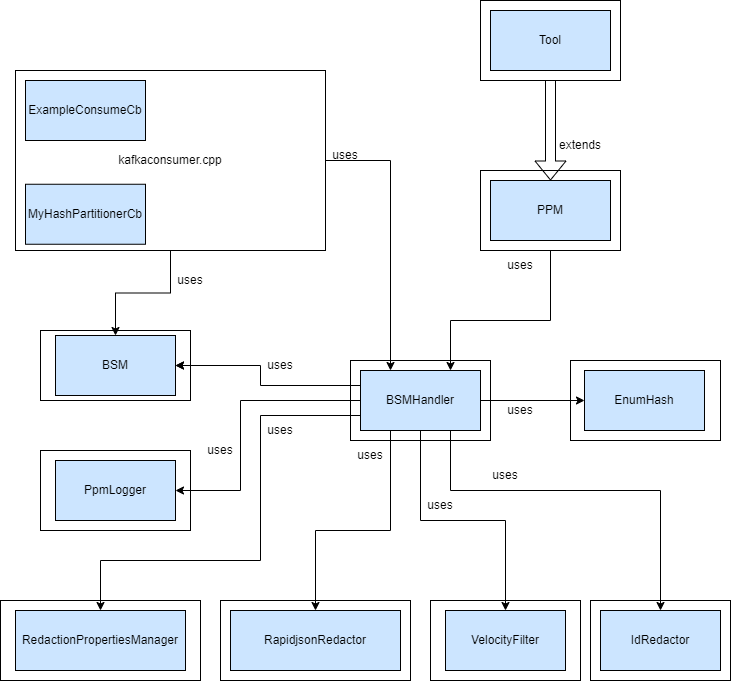

The diagram above was exported from draw.io. Its source (the exported page's mxGraphModel, read from the mxfile embedded in the PNG):
<mxGraphModel dx="2105" dy="1818" grid="1" gridSize="10" guides="1" tooltips="1" connect="1" arrows="1" fold="1" page="1" pageScale="1" pageWidth="827" pageHeight="1169" math="0" shadow="0">
  <root>
    <mxCell id="WIyWlLk6GJQsqaUBKTNV-0" />
    <mxCell id="WIyWlLk6GJQsqaUBKTNV-1" parent="WIyWlLk6GJQsqaUBKTNV-0" />
    <mxCell id="lCuf3g289bpmiVO6Gp3o-36" value="ppm.cpp" style="rounded=0;whiteSpace=wrap;html=1;" parent="WIyWlLk6GJQsqaUBKTNV-1" vertex="1">
      <mxGeometry x="200" y="160" width="140" height="80" as="geometry" />
    </mxCell>
    <mxCell id="zS_A73YHeryDXm4ovtj7-1" value="" style="rounded=0;whiteSpace=wrap;html=1;" parent="WIyWlLk6GJQsqaUBKTNV-1" vertex="1">
      <mxGeometry x="-240" y="440" width="150" height="80" as="geometry" />
    </mxCell>
    <mxCell id="dS7N8v4jMdwmEoVxIw2V-12" value="" style="rounded=0;whiteSpace=wrap;html=1;" parent="WIyWlLk6GJQsqaUBKTNV-1" vertex="1">
      <mxGeometry x="-240" y="320" width="150" height="70" as="geometry" />
    </mxCell>
    <mxCell id="dS7N8v4jMdwmEoVxIw2V-11" value="" style="rounded=0;whiteSpace=wrap;html=1;" parent="WIyWlLk6GJQsqaUBKTNV-1" vertex="1">
      <mxGeometry x="-280" y="590" width="200" height="80" as="geometry" />
    </mxCell>
    <mxCell id="dS7N8v4jMdwmEoVxIw2V-10" value="" style="rounded=0;whiteSpace=wrap;html=1;" parent="WIyWlLk6GJQsqaUBKTNV-1" vertex="1">
      <mxGeometry x="-60" y="590" width="190" height="80" as="geometry" />
    </mxCell>
    <mxCell id="dS7N8v4jMdwmEoVxIw2V-9" value="" style="rounded=0;whiteSpace=wrap;html=1;" parent="WIyWlLk6GJQsqaUBKTNV-1" vertex="1">
      <mxGeometry x="310" y="590" width="140" height="80" as="geometry" />
    </mxCell>
    <mxCell id="dS7N8v4jMdwmEoVxIw2V-8" value="" style="rounded=0;whiteSpace=wrap;html=1;" parent="WIyWlLk6GJQsqaUBKTNV-1" vertex="1">
      <mxGeometry x="290" y="350" width="150" height="80" as="geometry" />
    </mxCell>
    <mxCell id="dS7N8v4jMdwmEoVxIw2V-6" value="" style="rounded=0;whiteSpace=wrap;html=1;" parent="WIyWlLk6GJQsqaUBKTNV-1" vertex="1">
      <mxGeometry x="150" y="590" width="150" height="80" as="geometry" />
    </mxCell>
    <mxCell id="lCuf3g289bpmiVO6Gp3o-39" value="bsmHandler.cpp" style="rounded=0;whiteSpace=wrap;html=1;" parent="WIyWlLk6GJQsqaUBKTNV-1" vertex="1">
      <mxGeometry x="70" y="350" width="140" height="80" as="geometry" />
    </mxCell>
    <mxCell id="t5sVX5FdL_pPP2_WbFXG-1" value="EnumHash" style="rounded=0;whiteSpace=wrap;html=1;fillColor=#CCE5FF;" parent="WIyWlLk6GJQsqaUBKTNV-1" vertex="1">
      <mxGeometry x="304" y="360" width="120" height="60" as="geometry" />
    </mxCell>
    <mxCell id="t5sVX5FdL_pPP2_WbFXG-3" value="IdRedactor" style="rounded=0;whiteSpace=wrap;html=1;fillColor=#CCE5FF;" parent="WIyWlLk6GJQsqaUBKTNV-1" vertex="1">
      <mxGeometry x="320" y="600" width="120" height="60" as="geometry" />
    </mxCell>
    <mxCell id="t5sVX5FdL_pPP2_WbFXG-4" value="VelocityFilter" style="rounded=0;whiteSpace=wrap;html=1;fillColor=#CCE5FF;" parent="WIyWlLk6GJQsqaUBKTNV-1" vertex="1">
      <mxGeometry x="165" y="600" width="120" height="60" as="geometry" />
    </mxCell>
    <mxCell id="t5sVX5FdL_pPP2_WbFXG-5" value="BSM" style="rounded=0;whiteSpace=wrap;html=1;fillColor=#CCE5FF;" parent="WIyWlLk6GJQsqaUBKTNV-1" vertex="1">
      <mxGeometry x="-225" y="325" width="120" height="60" as="geometry" />
    </mxCell>
    <mxCell id="lCuf3g289bpmiVO6Gp3o-2" style="edgeStyle=orthogonalEdgeStyle;rounded=0;orthogonalLoop=1;jettySize=auto;html=1;exitX=0.25;exitY=1;exitDx=0;exitDy=0;entryX=0.5;entryY=0;entryDx=0;entryDy=0;" parent="WIyWlLk6GJQsqaUBKTNV-1" source="t5sVX5FdL_pPP2_WbFXG-9" target="lCuf3g289bpmiVO6Gp3o-1" edge="1">
      <mxGeometry relative="1" as="geometry">
        <Array as="points">
          <mxPoint x="110" y="520" />
          <mxPoint x="35" y="520" />
        </Array>
      </mxGeometry>
    </mxCell>
    <mxCell id="lCuf3g289bpmiVO6Gp3o-3" style="edgeStyle=orthogonalEdgeStyle;rounded=0;orthogonalLoop=1;jettySize=auto;html=1;exitX=0;exitY=0.25;exitDx=0;exitDy=0;" parent="WIyWlLk6GJQsqaUBKTNV-1" source="t5sVX5FdL_pPP2_WbFXG-9" target="t5sVX5FdL_pPP2_WbFXG-5" edge="1">
      <mxGeometry relative="1" as="geometry">
        <Array as="points">
          <mxPoint x="-20" y="375" />
          <mxPoint x="-20" y="355" />
        </Array>
      </mxGeometry>
    </mxCell>
    <mxCell id="lCuf3g289bpmiVO6Gp3o-7" style="edgeStyle=orthogonalEdgeStyle;rounded=0;orthogonalLoop=1;jettySize=auto;html=1;exitX=0.5;exitY=1;exitDx=0;exitDy=0;" parent="WIyWlLk6GJQsqaUBKTNV-1" source="t5sVX5FdL_pPP2_WbFXG-9" target="t5sVX5FdL_pPP2_WbFXG-4" edge="1">
      <mxGeometry relative="1" as="geometry" />
    </mxCell>
    <mxCell id="lCuf3g289bpmiVO6Gp3o-8" style="edgeStyle=orthogonalEdgeStyle;rounded=0;orthogonalLoop=1;jettySize=auto;html=1;exitX=0.75;exitY=1;exitDx=0;exitDy=0;entryX=0.5;entryY=0;entryDx=0;entryDy=0;" parent="WIyWlLk6GJQsqaUBKTNV-1" source="t5sVX5FdL_pPP2_WbFXG-9" target="t5sVX5FdL_pPP2_WbFXG-3" edge="1">
      <mxGeometry relative="1" as="geometry">
        <Array as="points">
          <mxPoint x="170" y="480" />
          <mxPoint x="380" y="480" />
        </Array>
        <mxPoint x="480" y="550" as="targetPoint" />
      </mxGeometry>
    </mxCell>
    <mxCell id="lCuf3g289bpmiVO6Gp3o-11" style="edgeStyle=orthogonalEdgeStyle;rounded=0;orthogonalLoop=1;jettySize=auto;html=1;" parent="WIyWlLk6GJQsqaUBKTNV-1" source="t5sVX5FdL_pPP2_WbFXG-9" target="t5sVX5FdL_pPP2_WbFXG-1" edge="1">
      <mxGeometry relative="1" as="geometry" />
    </mxCell>
    <mxCell id="zS_A73YHeryDXm4ovtj7-3" style="edgeStyle=orthogonalEdgeStyle;rounded=0;orthogonalLoop=1;jettySize=auto;html=1;exitX=0;exitY=0.5;exitDx=0;exitDy=0;entryX=1;entryY=0.5;entryDx=0;entryDy=0;" parent="WIyWlLk6GJQsqaUBKTNV-1" source="t5sVX5FdL_pPP2_WbFXG-9" target="zS_A73YHeryDXm4ovtj7-2" edge="1">
      <mxGeometry relative="1" as="geometry">
        <Array as="points">
          <mxPoint x="-40" y="390" />
          <mxPoint x="-40" y="480" />
        </Array>
      </mxGeometry>
    </mxCell>
    <mxCell id="t5sVX5FdL_pPP2_WbFXG-9" value="BSMHandler" style="rounded=0;whiteSpace=wrap;html=1;fillColor=#CCE5FF;" parent="WIyWlLk6GJQsqaUBKTNV-1" vertex="1">
      <mxGeometry x="80" y="360" width="120" height="60" as="geometry" />
    </mxCell>
    <mxCell id="lCuf3g289bpmiVO6Gp3o-31" style="edgeStyle=orthogonalEdgeStyle;rounded=0;orthogonalLoop=1;jettySize=auto;html=1;entryX=0.75;entryY=0;entryDx=0;entryDy=0;exitX=1;exitY=0;exitDx=0;exitDy=0;" parent="WIyWlLk6GJQsqaUBKTNV-1" source="lCuf3g289bpmiVO6Gp3o-13" target="t5sVX5FdL_pPP2_WbFXG-9" edge="1">
      <mxGeometry relative="1" as="geometry">
        <Array as="points">
          <mxPoint x="270" y="310" />
          <mxPoint x="170" y="310" />
        </Array>
      </mxGeometry>
    </mxCell>
    <mxCell id="lCuf3g289bpmiVO6Gp3o-1" value="RapidjsonRedactor" style="rounded=0;whiteSpace=wrap;html=1;fillColor=#CCE5FF;" parent="WIyWlLk6GJQsqaUBKTNV-1" vertex="1">
      <mxGeometry x="-50" y="600" width="170" height="60" as="geometry" />
    </mxCell>
    <mxCell id="lCuf3g289bpmiVO6Gp3o-33" style="edgeStyle=orthogonalEdgeStyle;rounded=0;orthogonalLoop=1;jettySize=auto;html=1;entryX=0.25;entryY=0;entryDx=0;entryDy=0;" parent="WIyWlLk6GJQsqaUBKTNV-1" source="lCuf3g289bpmiVO6Gp3o-4" target="t5sVX5FdL_pPP2_WbFXG-9" edge="1">
      <mxGeometry relative="1" as="geometry" />
    </mxCell>
    <mxCell id="lCuf3g289bpmiVO6Gp3o-37" style="edgeStyle=orthogonalEdgeStyle;rounded=0;orthogonalLoop=1;jettySize=auto;html=1;" parent="WIyWlLk6GJQsqaUBKTNV-1" source="lCuf3g289bpmiVO6Gp3o-4" target="t5sVX5FdL_pPP2_WbFXG-5" edge="1">
      <mxGeometry relative="1" as="geometry" />
    </mxCell>
    <mxCell id="lCuf3g289bpmiVO6Gp3o-4" value="kafkaconsumer.cpp" style="rounded=0;whiteSpace=wrap;html=1;" parent="WIyWlLk6GJQsqaUBKTNV-1" vertex="1">
      <mxGeometry x="-265" y="60" width="310" height="180" as="geometry" />
    </mxCell>
    <mxCell id="lCuf3g289bpmiVO6Gp3o-12" value="extends" style="text;html=1;strokeColor=none;fillColor=none;align=center;verticalAlign=middle;whiteSpace=wrap;rounded=0;" parent="WIyWlLk6GJQsqaUBKTNV-1" vertex="1">
      <mxGeometry x="270" y="120" width="60" height="30" as="geometry" />
    </mxCell>
    <mxCell id="lCuf3g289bpmiVO6Gp3o-13" value="uses" style="text;html=1;strokeColor=none;fillColor=none;align=center;verticalAlign=middle;whiteSpace=wrap;rounded=0;" parent="WIyWlLk6GJQsqaUBKTNV-1" vertex="1">
      <mxGeometry x="210" y="240" width="60" height="30" as="geometry" />
    </mxCell>
    <mxCell id="zS_A73YHeryDXm4ovtj7-0" value="" style="edgeStyle=orthogonalEdgeStyle;rounded=0;orthogonalLoop=1;jettySize=auto;html=1;" parent="WIyWlLk6GJQsqaUBKTNV-1" source="lCuf3g289bpmiVO6Gp3o-15" target="t5sVX5FdL_pPP2_WbFXG-5" edge="1">
      <mxGeometry relative="1" as="geometry" />
    </mxCell>
    <mxCell id="lCuf3g289bpmiVO6Gp3o-15" value="uses" style="text;html=1;strokeColor=none;fillColor=none;align=center;verticalAlign=middle;whiteSpace=wrap;rounded=0;" parent="WIyWlLk6GJQsqaUBKTNV-1" vertex="1">
      <mxGeometry x="-30" y="340" width="60" height="30" as="geometry" />
    </mxCell>
    <mxCell id="lCuf3g289bpmiVO6Gp3o-16" value="uses" style="text;html=1;strokeColor=none;fillColor=none;align=center;verticalAlign=middle;whiteSpace=wrap;rounded=0;" parent="WIyWlLk6GJQsqaUBKTNV-1" vertex="1">
      <mxGeometry x="60" y="430" width="60" height="30" as="geometry" />
    </mxCell>
    <mxCell id="lCuf3g289bpmiVO6Gp3o-17" value="uses" style="text;html=1;strokeColor=none;fillColor=none;align=center;verticalAlign=middle;whiteSpace=wrap;rounded=0;" parent="WIyWlLk6GJQsqaUBKTNV-1" vertex="1">
      <mxGeometry x="195" y="450" width="60" height="30" as="geometry" />
    </mxCell>
    <mxCell id="lCuf3g289bpmiVO6Gp3o-18" value="uses" style="text;html=1;strokeColor=none;fillColor=none;align=center;verticalAlign=middle;whiteSpace=wrap;rounded=0;" parent="WIyWlLk6GJQsqaUBKTNV-1" vertex="1">
      <mxGeometry x="210" y="385" width="60" height="30" as="geometry" />
    </mxCell>
    <mxCell id="lCuf3g289bpmiVO6Gp3o-19" value="uses" style="text;html=1;strokeColor=none;fillColor=none;align=center;verticalAlign=middle;whiteSpace=wrap;rounded=0;" parent="WIyWlLk6GJQsqaUBKTNV-1" vertex="1">
      <mxGeometry x="130" y="480" width="60" height="30" as="geometry" />
    </mxCell>
    <mxCell id="lCuf3g289bpmiVO6Gp3o-24" value="ExampleConsumeCb" style="rounded=0;whiteSpace=wrap;html=1;fillColor=#CCE5FF;" parent="WIyWlLk6GJQsqaUBKTNV-1" vertex="1">
      <mxGeometry x="-255" y="70" width="120" height="60" as="geometry" />
    </mxCell>
    <mxCell id="lCuf3g289bpmiVO6Gp3o-27" value="MyHashPartitionerCb" style="rounded=0;whiteSpace=wrap;html=1;fillColor=#CCE5FF;" parent="WIyWlLk6GJQsqaUBKTNV-1" vertex="1">
      <mxGeometry x="-255" y="173.75" width="120" height="60" as="geometry" />
    </mxCell>
    <mxCell id="-AC5FPD5q0tVlcpqHxXj-0" value="uses" style="text;html=1;strokeColor=none;fillColor=none;align=center;verticalAlign=middle;whiteSpace=wrap;rounded=0;" parent="WIyWlLk6GJQsqaUBKTNV-1" vertex="1">
      <mxGeometry x="35" y="130" width="60" height="30" as="geometry" />
    </mxCell>
    <mxCell id="-AC5FPD5q0tVlcpqHxXj-1" value="uses" style="text;html=1;strokeColor=none;fillColor=none;align=center;verticalAlign=middle;whiteSpace=wrap;rounded=0;" parent="WIyWlLk6GJQsqaUBKTNV-1" vertex="1">
      <mxGeometry x="-120" y="255" width="60" height="30" as="geometry" />
    </mxCell>
    <mxCell id="lCuf3g289bpmiVO6Gp3o-10" style="edgeStyle=orthogonalEdgeStyle;rounded=0;orthogonalLoop=1;jettySize=auto;html=1;shape=flexArrow;" parent="WIyWlLk6GJQsqaUBKTNV-1" source="t5sVX5FdL_pPP2_WbFXG-18" target="t5sVX5FdL_pPP2_WbFXG-14" edge="1">
      <mxGeometry relative="1" as="geometry" />
    </mxCell>
    <mxCell id="dS7N8v4jMdwmEoVxIw2V-2" value="RedactionPropertiesManager" style="rounded=0;whiteSpace=wrap;html=1;fillColor=#CCE5FF;" parent="WIyWlLk6GJQsqaUBKTNV-1" vertex="1">
      <mxGeometry x="-265" y="600" width="170" height="60" as="geometry" />
    </mxCell>
    <mxCell id="dS7N8v4jMdwmEoVxIw2V-4" value="uses" style="text;html=1;strokeColor=none;fillColor=none;align=center;verticalAlign=middle;whiteSpace=wrap;rounded=0;" parent="WIyWlLk6GJQsqaUBKTNV-1" vertex="1">
      <mxGeometry x="-30" y="405" width="60" height="30" as="geometry" />
    </mxCell>
    <mxCell id="dS7N8v4jMdwmEoVxIw2V-3" style="edgeStyle=orthogonalEdgeStyle;rounded=0;orthogonalLoop=1;jettySize=auto;html=1;exitX=0;exitY=0.75;exitDx=0;exitDy=0;" parent="WIyWlLk6GJQsqaUBKTNV-1" source="t5sVX5FdL_pPP2_WbFXG-9" target="dS7N8v4jMdwmEoVxIw2V-2" edge="1">
      <mxGeometry relative="1" as="geometry">
        <Array as="points">
          <mxPoint x="-20" y="405" />
          <mxPoint x="-20" y="550" />
          <mxPoint x="-180" y="550" />
        </Array>
      </mxGeometry>
    </mxCell>
    <mxCell id="zS_A73YHeryDXm4ovtj7-2" value="PpmLogger" style="rounded=0;whiteSpace=wrap;html=1;fillColor=#CCE5FF;" parent="WIyWlLk6GJQsqaUBKTNV-1" vertex="1">
      <mxGeometry x="-225" y="450" width="120" height="60" as="geometry" />
    </mxCell>
    <mxCell id="zS_A73YHeryDXm4ovtj7-4" value="uses" style="text;html=1;strokeColor=none;fillColor=none;align=center;verticalAlign=middle;whiteSpace=wrap;rounded=0;" parent="WIyWlLk6GJQsqaUBKTNV-1" vertex="1">
      <mxGeometry x="-90" y="425" width="60" height="30" as="geometry" />
    </mxCell>
    <mxCell id="t5sVX5FdL_pPP2_WbFXG-14" value="PPM" style="rounded=0;whiteSpace=wrap;html=1;fillColor=#CCE5FF;" parent="WIyWlLk6GJQsqaUBKTNV-1" vertex="1">
      <mxGeometry x="210" y="170" width="120" height="60" as="geometry" />
    </mxCell>
    <mxCell id="lCuf3g289bpmiVO6Gp3o-34" value="tool.cpp" style="rounded=0;whiteSpace=wrap;html=1;" parent="WIyWlLk6GJQsqaUBKTNV-1" vertex="1">
      <mxGeometry x="200" y="-10" width="140" height="80" as="geometry" />
    </mxCell>
    <mxCell id="t5sVX5FdL_pPP2_WbFXG-18" value="Tool" style="rounded=0;whiteSpace=wrap;html=1;fillColor=#CCE5FF;" parent="WIyWlLk6GJQsqaUBKTNV-1" vertex="1">
      <mxGeometry x="210" width="120" height="60" as="geometry" />
    </mxCell>
  </root>
</mxGraphModel>